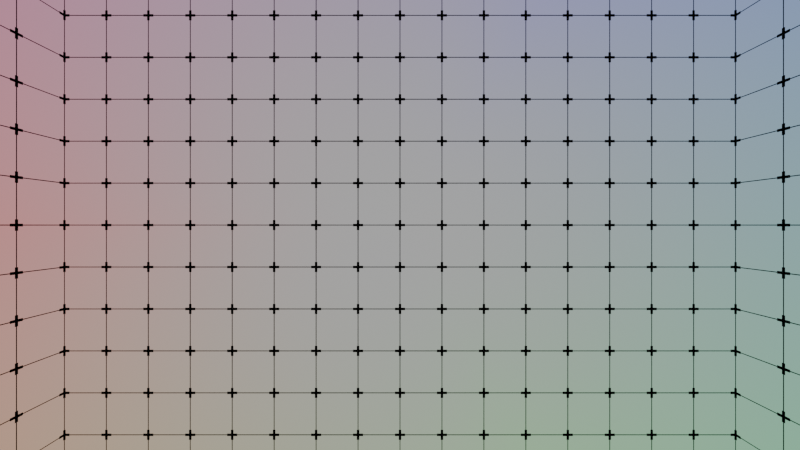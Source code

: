 # Source: euqirectangular_panorama_box.blend  (saved by Blender 5.1.29; exported with 4.5.12 LTS)
import bpy
from mathutils import Matrix  # noqa: F401  (used for matrix-valued properties, if any)

bpy.ops.wm.read_factory_settings(use_empty=True)
scene = bpy.context.scene
scene.name = 'Scene'

# ---- collections
col_collection = bpy.data.collections.new('Collection'); scene.collection.children.link(col_collection)

# ---- materials (node trees are filled in below, after node groups)
mat_material_001 = bpy.data.materials.new('Material.001')

# ---- node groups
ng_nodegroup_001 = bpy.data.node_groups.new('NodeGroup.001', 'ShaderNodeTree')
_s = ng_nodegroup_001.interface.new_socket(name='Value', in_out='OUTPUT', socket_type='NodeSocketFloat')
_s = ng_nodegroup_001.interface.new_socket(name='Vector', in_out='INPUT', socket_type='NodeSocketVector')
_s.min_value = -1e+04
_s.max_value = 1e+04
_N = ng_nodegroup_001.nodes; _L = ng_nodegroup_001.links
n0 = _N.new('ShaderNodeSeparateXYZ'); n0.name = 'Separate XYZ'; n0.location = (-663, 244)
n1 = _N.new('ShaderNodeMath'); n1.name = 'Math'; n1.location = (-423, 279)
n1.operation = 'PINGPONG'
n2 = _N.new('ShaderNodeMath'); n2.name = 'Math.003'; n2.location = (-424, 89)
n2.operation = 'PINGPONG'
n3 = _N.new('ShaderNodeMath'); n3.name = 'Math.001'; n3.location = (30, -36)
n3.operation = 'LESS_THAN'
n3.inputs[1].default_value = 0.01
n4 = _N.new('ShaderNodeMath'); n4.name = 'Math.002'; n4.location = (281, -116)
n4.operation = 'MAXIMUM'
n5 = _N.new('ShaderNodeMath'); n5.name = 'Math.004'; n5.location = (30, -226)
n5.operation = 'LESS_THAN'
n5.inputs[1].default_value = 0.01
n6 = _N.new('NodeFrame'); n6.name = 'Frame'; n6.location = (-153, 537)
n6.label = 'Gridlines'
n6.width = 451
n7 = _N.new('ShaderNodeMath'); n7.name = 'Math.005'; n7.location = (40, -36)
n7.operation = 'LESS_THAN'
n7.inputs[1].default_value = 0.12
n8 = _N.new('ShaderNodeMath'); n8.name = 'Math.006'; n8.location = (249, -106)
n8.operation = 'MINIMUM'
n9 = _N.new('ShaderNodeMath'); n9.name = 'Math.007'; n9.location = (30, -205)
n9.operation = 'LESS_THAN'
n9.inputs[1].default_value = 0.12
n10 = _N.new('NodeFrame'); n10.name = 'Frame.001'; n10.location = (-138, 86)
n10.label = 'Markings'
n10.width = 708
n11 = _N.new('ShaderNodeMath'); n11.name = 'Math.008'; n11.location = (36, -451)
n11.operation = 'LESS_THAN'
n11.inputs[1].default_value = 0.03
n12 = _N.new('ShaderNodeMath'); n12.name = 'Math.009'; n12.location = (34, -623)
n12.operation = 'LESS_THAN'
n12.inputs[1].default_value = 0.03
n13 = _N.new('ShaderNodeMath'); n13.name = 'Math.010'; n13.location = (257, -520)
n13.operation = 'MAXIMUM'
n14 = _N.new('ShaderNodeMath'); n14.name = 'Math.011'; n14.location = (538, -291)
n14.operation = 'MINIMUM'
n15 = _N.new('ShaderNodeMath'); n15.name = 'Math.012'; n15.location = (663, 327)
n15.operation = 'MAXIMUM'
n16 = _N.new('NodeGroupOutput'); n16.name = 'Group Output'; n16.location = (853, 0)
n17 = _N.new('NodeGroupInput'); n17.name = 'Group Input'; n17.location = (-863, 0)
n3.parent = n6
n4.parent = n6
n5.parent = n6
n7.parent = n10
n8.parent = n10
n9.parent = n10
n11.parent = n10
n12.parent = n10
n13.parent = n10
n14.parent = n10
_L.new(n0.outputs[0], n1.inputs[0])
_L.new(n0.outputs[1], n2.inputs[0])
_L.new(n3.outputs[0], n4.inputs[0])
_L.new(n5.outputs[0], n4.inputs[1])
_L.new(n1.outputs[0], n3.inputs[0])
_L.new(n2.outputs[0], n5.inputs[0])
_L.new(n7.outputs[0], n8.inputs[0])
_L.new(n9.outputs[0], n8.inputs[1])
_L.new(n1.outputs[0], n7.inputs[0])
_L.new(n2.outputs[0], n9.inputs[0])
_L.new(n1.outputs[0], n11.inputs[0])
_L.new(n2.outputs[0], n12.inputs[0])
_L.new(n11.outputs[0], n13.inputs[0])
_L.new(n12.outputs[0], n13.inputs[1])
_L.new(n8.outputs[0], n14.inputs[0])
_L.new(n13.outputs[0], n14.inputs[1])
_L.new(n14.outputs[0], n15.inputs[1])
_L.new(n4.outputs[0], n15.inputs[0])
_L.new(n15.outputs[0], n16.inputs[0])
_L.new(n17.outputs[0], n0.inputs[0])
n16.is_active_output = True

# ---- material node trees
mat_material_001.use_nodes = True; mat_material_001.node_tree.nodes.clear()
_N = mat_material_001.node_tree.nodes; _L = mat_material_001.node_tree.links
n0 = _N.new('ShaderNodeOutputMaterial'); n0.name = 'Material Output'; n0.location = (1775, 188)
n1 = _N.new('ShaderNodeTexCoord'); n1.name = 'Texture Coordinate'; n1.location = (-600, 140)
n2 = _N.new('ShaderNodeVectorMath'); n2.name = 'Vector Math'; n2.location = (-297, 70)
n2.operation = 'SCALE'
n2.inputs[3].default_value = 16.0
n3 = _N.new('ShaderNodeGroup'); n3.name = 'Group'; n3.location = (489, 3)
n3.label = 'Gridlines'
n3.node_tree = ng_nodegroup_001
n4 = _N.new('ShaderNodeVectorMath'); n4.name = 'Vector Math.001'; n4.location = (-235, 444)
n4.operation = 'NORMALIZE'
n5 = _N.new('ShaderNodeValToRGB'); n5.name = 'Color Ramp'; n5.location = (638, 426)
while len(n5.color_ramp.elements) > 1: n5.color_ramp.elements.remove(n5.color_ramp.elements[-1])
n5.color_ramp.elements[0].position = 0.0; n5.color_ramp.elements[0].color = (1.0, 0.0, 0.0, 1.0)
_e = n5.color_ramp.elements.new(0.33); _e.color = (0.0, 1.0, 0.0, 1.0)
_e = n5.color_ramp.elements.new(0.66); _e.color = (0.0, 0.0, 1.0, 1.0)
_e = n5.color_ramp.elements.new(1.0); _e.color = (1.0, 0.0, 0.0, 1.0)
n6 = _N.new('ShaderNodeMix'); n6.name = 'Mix'; n6.location = (1105, 555)
n6.data_type = 'RGBA'
n7 = _N.new('ShaderNodeMix'); n7.name = 'Mix.001'; n7.location = (1436, 296)
n7.data_type = 'RGBA'
n7.inputs[7].default_value = (0.0, 0.0, 0.0, 1.0)
n8 = _N.new('ShaderNodeTexGradient'); n8.name = 'Gradient Texture'; n8.location = (418, 359)
n8.gradient_type = 'RADIAL'
n9 = _N.new('ShaderNodeSeparateXYZ'); n9.name = 'Separate XYZ'; n9.location = (-27, 450)
n10 = _N.new('ShaderNodeCombineXYZ'); n10.name = 'Combine XYZ'; n10.location = (195, 373)
n11 = _N.new('ShaderNodeObjectInfo'); n11.name = 'Object Info'; n11.location = (-511, 828)
n12 = _N.new('ShaderNodeTexCoord'); n12.name = 'Texture Coordinate.001'; n12.location = (-523, 552)
n13 = _N.new('ShaderNodeMath'); n13.name = 'Math'; n13.location = (507, 764)
n13.operation = 'ABSOLUTE'
n13.use_clamp = True
n14 = _N.new('ShaderNodeMath'); n14.name = 'Math.001'; n14.location = (522, 964)
n14.operation = 'GREATER_THAN'
n14.inputs[1].default_value = 0.0
n15 = _N.new('ShaderNodeValToRGB'); n15.name = 'Color Ramp.001'; n15.location = (792, 958)
n15.color_ramp.interpolation = 'CARDINAL'
n15.color_ramp.color_mode = 'HSV'
while len(n15.color_ramp.elements) > 1: n15.color_ramp.elements.remove(n15.color_ramp.elements[-1])
n15.color_ramp.elements[0].position = 0.0; n15.color_ramp.elements[0].color = (0.0, 0.0, 0.0, 1.0)
_e = n15.color_ramp.elements.new(1.0); _e.color = (0.4285, 0.4285, 0.4285, 1.0)
_L.new(n1.outputs[2], n2.inputs[0])
_L.new(n2.outputs[0], n3.inputs[0])
_L.new(n3.outputs[0], n7.inputs[0])
_L.new(n4.outputs[0], n9.inputs[0])
_L.new(n8.outputs[1], n5.inputs[0])
_L.new(n10.outputs[0], n8.inputs[0])
_L.new(n9.outputs[0], n10.inputs[0])
_L.new(n9.outputs[2], n10.inputs[1])
_L.new(n12.outputs[3], n4.inputs[0])
_L.new(n9.outputs[1], n13.inputs[0])
_L.new(n13.outputs[0], n6.inputs[0])
_L.new(n5.outputs[0], n6.inputs[6])
_L.new(n6.outputs[2], n7.inputs[6])
_L.new(n14.outputs[0], n15.inputs[0])
_L.new(n9.outputs[1], n14.inputs[0])
_L.new(n15.outputs[0], n6.inputs[7])
_L.new(n7.outputs[2], n0.inputs[0])
n0.is_active_output = True

# ---- world
world_world = bpy.data.worlds.new('World'); scene.world = world_world
world_world.use_nodes = True; world_world.node_tree.nodes.clear()
_N = world_world.node_tree.nodes; _L = world_world.node_tree.links
n0 = _N.new('ShaderNodeOutputWorld'); n0.name = 'World Output'; n0.location = (200, 100)
n1 = _N.new('ShaderNodeBackground'); n1.name = 'Background'; n1.location = (-200, 100)
n1.inputs[0].default_value = (0.05088, 0.05088, 0.05088, 1.0)
_L.new(n1.outputs[0], n0.inputs[0])
n0.is_active_output = True
world_world.color = (0.05088, 0.05088, 0.05088)
world_world.sun_shadow_jitter_overblur = 0.0

# ---- cameras
cam_camera = bpy.data.cameras.new('Camera')
cam_camera.type = 'PANO'
cam_camera.clip_end = 100.0
cam_camera.lens = 15.1
cam_camera.ortho_scale = 7.314
cam_camera.lens_unit = 'FOV'
cam_camera.panorama_type = 'EQUIRECTANGULAR'
cam_camera_002 = bpy.data.cameras.new('Camera.002')
cam_camera_002.clip_end = 100.0
cam_camera_002.lens = 15.1
cam_camera_002.ortho_scale = 7.314
cam_camera_002.lens_unit = 'FOV'
cam_camera_002.panorama_type = 'EQUIRECTANGULAR'
cam_camera_003 = bpy.data.cameras.new('Camera.003')
cam_camera_003.clip_end = 100.0
cam_camera_003.lens = 15.1
cam_camera_003.ortho_scale = 7.314
cam_camera_003.lens_unit = 'FOV'
cam_camera_003.panorama_type = 'EQUIRECTANGULAR'
cam_camera_004 = bpy.data.cameras.new('Camera.004')
cam_camera_004.clip_end = 100.0
cam_camera_004.lens = 15.1
cam_camera_004.ortho_scale = 7.314
cam_camera_004.lens_unit = 'FOV'
cam_camera_004.panorama_type = 'EQUIRECTANGULAR'

# ---- meshes
me_cube = bpy.data.meshes.new('Cube')
me_cube.from_pydata([(1.0, 1.0, 1.0), (1.0, 1.0, -1.0), (1.0, -1.0, 1.0), (1.0, -1.0, -1.0), (-1.0, 1.0, 1.0), (-1.0, 1.0, -1.0), (-1.0, -1.0, 1.0), (-1.0, -1.0, -1.0)], [], [(0, 4, 6, 2), (3, 2, 6, 7), (7, 6, 4, 5), (5, 1, 3, 7), (1, 0, 2, 3), (5, 4, 0, 1)])
_uv = me_cube.uv_layers.new(name='UVMap')
_uv.uv.foreach_set('vector', [1.0, 1.0, 0.0, 1.0, 0.0, 0.0, 1.0, 0.0, 1.0, 0.0, 1.0, 1.0, 0.0, 1.0, 0.0, 0.0, 0.0, 0.0, 0.0, 1.0, 1.0, 1.0, 1.0, 0.0, 0.0, 1.0, 1.0, 1.0, 1.0, 0.0, 0.0, 0.0, 1.0, 0.0, 1.0, 1.0, 0.0, 1.0, 0.0, 0.0, 0.0, 0.0, 0.0, 1.0, 1.0, 1.0, 1.0, 0.0])
me_cube.materials.append(mat_material_001)
me_cube.use_mirror_vertex_groups = False
me_cube.update()

# ---- objects
ob_cube = bpy.data.objects.new('Cube', me_cube)
ob_camera = bpy.data.objects.new('Camera', cam_camera)
ob_camera_001 = bpy.data.objects.new('Camera.001', cam_camera_002)
ob_camera_002 = bpy.data.objects.new('Camera.002', cam_camera_003)
ob_camera_003 = bpy.data.objects.new('Camera.003', cam_camera_004)

# ---- transforms, parenting, visibility, modifiers, constraints
ob_cube.location = (0.0, 0.0, 0.0)
ob_cube.lock_rotations_4d = False
ob_cube.empty_display_type = 'ARROWS'
ob_cube.lineart.crease_threshold = 0.0
ob_camera.location = (0.0, 0.0, 0.0)
ob_camera.lock_rotations_4d = False
ob_camera.empty_display_type = 'ARROWS'
ob_camera.color = (0.0, 0.0, 0.0, 0.0)
ob_camera.display_type = 'WIRE'
ob_camera.lineart.crease_threshold = 0.0
ob_camera_001.location = (0.0, 0.0, 0.0)
ob_camera_001.lock_rotations_4d = False
ob_camera_001.empty_display_type = 'ARROWS'
ob_camera_001.color = (0.0, 0.0, 0.0, 0.0)
ob_camera_001.display_type = 'WIRE'
ob_camera_001.lineart.crease_threshold = 0.0
ob_camera_002.location = (0.0, 0.0, 0.0)
ob_camera_002.rotation_euler = (-1.571, -0.0, 0.0)
ob_camera_002.lock_rotations_4d = False
ob_camera_002.empty_display_type = 'ARROWS'
ob_camera_002.color = (0.0, 0.0, 0.0, 0.0)
ob_camera_002.display_type = 'WIRE'
ob_camera_002.lineart.crease_threshold = 0.0
ob_camera_003.location = (0.0, 0.0, 0.0)
ob_camera_003.rotation_euler = (1.571, -0.0, 0.0)
ob_camera_003.lock_rotations_4d = False
ob_camera_003.empty_display_type = 'ARROWS'
ob_camera_003.color = (0.0, 0.0, 0.0, 0.0)
ob_camera_003.display_type = 'WIRE'
ob_camera_003.lineart.crease_threshold = 0.0

# ---- collection membership
col_collection.objects.link(ob_cube)
col_collection.objects.link(ob_camera)
col_collection.objects.link(ob_camera_001)
col_collection.objects.link(ob_camera_002)
col_collection.objects.link(ob_camera_003)

# ---- scene / render settings (as saved in the file)
scene.camera = ob_camera_003
scene.frame_start = 1; scene.frame_end = 250; scene.frame_set(1)
scene.render.engine = 'CYCLES'
scene.render.resolution_x = 1280
scene.render.resolution_y = 720
scene.render.bake_bias = 0.0
scene.render.bake_samples = 0
scene.cycles.sampling_pattern = 'TABULATED_SOBOL'
scene.eevee.use_volume_custom_range = False
bpy.context.view_layer.update()

# ---- added for rendering (the .blend has no usable light): sun
light_auto_sun = bpy.data.lights.new('AutoSun', 'SUN')
light_auto_sun.energy = 3.0
light_auto_sun.angle = 0.0523599
ob_auto_sun = bpy.data.objects.new('AutoSun', light_auto_sun)
scene.collection.objects.link(ob_auto_sun)
ob_auto_sun.rotation_euler = (0.872665, 0.174533, 0.523599)
bpy.context.view_layer.update()
